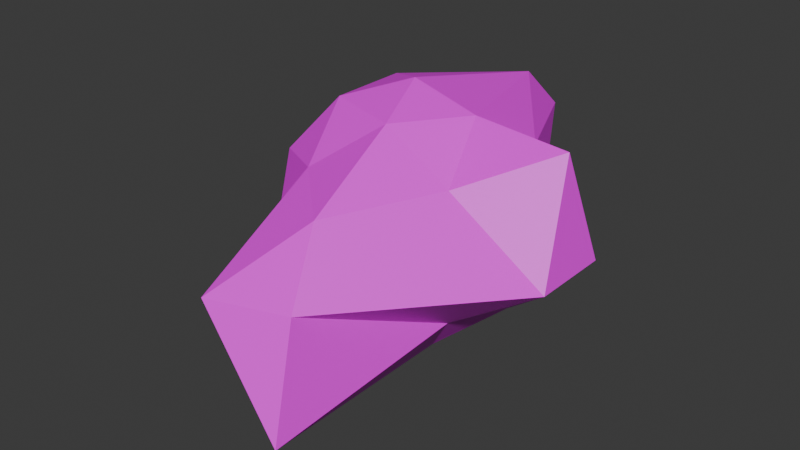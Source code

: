 # Source: asteroid.blend  (saved by Blender 4.1.24; exported with 4.5.12 LTS)
import bpy
from mathutils import Matrix  # noqa: F401  (used for matrix-valued properties, if any)

bpy.ops.wm.read_factory_settings(use_empty=True)
scene = bpy.context.scene
scene.name = 'Scene'

# ---- images (referenced by path relative to the original .blend; pixels are not part of the script)
import os
ASSET_DIR = os.environ.get("B2B_ASSET_DIR", "")  # directory of the original .blend (textures are referenced by path, not embedded)
HERE = os.path.dirname(os.path.abspath(__file__))  # packed textures are extracted next to this script under _unpacked/

def load_image(name, relpath, width, height, colorspace="sRGB"):
    """Load a texture the original file referenced (path relative to the .blend, or extracted next to this script)."""
    p = next((c for c in (os.path.join(HERE, relpath), os.path.join(ASSET_DIR, relpath)) if relpath and os.path.exists(c)), "")
    if p:
        img = bpy.data.images.load(p, check_existing=True)
        img.name = name
    else:  # same state as the original file: an image datablock whose file is absent (Cycles renders it pink)
        img = bpy.data.images.new(name, width, height)
        img.source = "FILE"
        img.filepath = "//" + (relpath or name)
    img.colorspace_settings.name = colorspace
    return img
img_rock_05_diff_4k_jpg = load_image('rock_05_diff_4k.jpg', 'rock_05_4k.blend/textures/rock_05_diff_4k.jpg', 1024, 1024, 'sRGB')

# ---- materials (node trees are filled in below, after node groups)
mat_material_001 = bpy.data.materials.new('Material.001')
mat_material_001.use_transparent_shadow = False
mat_material_001.diffuse_color = (0.7991, 0.7991, 0.7991, 1.0)

# ---- material node trees
mat_material_001.use_nodes = True; mat_material_001.node_tree.nodes.clear()
_N = mat_material_001.node_tree.nodes; _L = mat_material_001.node_tree.links
n0 = _N.new('ShaderNodeBsdfPrincipled'); n0.name = 'Principled BSDF'; n0.location = (10, 300)
n1 = _N.new('ShaderNodeOutputMaterial'); n1.name = 'Material Output'; n1.location = (300, 300)
n2 = _N.new('ShaderNodeTexImage'); n2.name = 'Image Texture'; n2.location = (-280, 280)
n2.image = img_rock_05_diff_4k_jpg
_L.new(n0.outputs[0], n1.inputs[0])
_L.new(n2.outputs[0], n0.inputs[0])
n1.is_active_output = True

# ---- world
world_world = bpy.data.worlds.new('World'); scene.world = world_world
world_world.use_nodes = True; world_world.node_tree.nodes.clear()
_N = world_world.node_tree.nodes; _L = world_world.node_tree.links
n0 = _N.new('ShaderNodeOutputWorld'); n0.name = 'World Output'; n0.location = (300, 300)
n1 = _N.new('ShaderNodeBackground'); n1.name = 'Background'; n1.location = (10, 300)
n1.inputs[0].default_value = (0.05088, 0.05088, 0.05088, 1.0)
_L.new(n1.outputs[0], n0.inputs[0])
n0.is_active_output = True
world_world.color = (0.05088, 0.05088, 0.05088)
world_world.use_sun_shadow = False
world_world.sun_shadow_jitter_overblur = 0.0

# ---- meshes
me_icosphere = bpy.data.meshes.new('Icosphere')
me_icosphere.from_pydata([(0.0, 0.0, -1.0), (0.7236, -0.5257, -0.4472), (-0.2764, -0.8506, -0.4472), (-0.8944, 0.0, -0.4472), (-0.2764, 0.8506, -0.4472), (0.7236, 0.5257, -0.4472), (0.2456, -1.286, 0.4726), (-0.7236, -0.5257, 0.4472), (-0.7236, 0.5257, 0.4472), (0.2321, 1.475, 0.4391), (1.24, 0.03498, 0.7688), (0.0, 0.0, 1.0), (-0.03084, -1.073, -0.8256), (0.4253, -0.309, -0.8507), (0.5879, -2.036, -0.675), (0.8506, 0.0, -0.5257), (0.4253, 0.309, -0.8507), (-0.5257, 0.0, -0.8507), (-0.6882, -0.5, -0.5257), (-0.1625, 0.5, -0.8507), (-1.226, 1.136, -0.5763), (0.2629, 0.809, -0.5257), (1.425, -0.4548, -0.004326), (1.425, 0.1632, -0.004326), (-0.126, -1.918, 0.06898), (0.4618, -1.727, 0.06898), (-0.9511, -0.309, 0.0), (-0.5878, -0.809, 0.0), (-0.7668, 1.217, 0.205), (-1.13, 0.7169, 0.205), (0.5878, 0.809, 0.0), (0.0, 1.0, 0.0), (0.6882, -0.5, 0.5257), (-0.2629, -0.809, 0.5257), (-0.8506, 0.0, 0.5257), (-0.2629, 0.809, 0.5257), (0.6882, 0.5, 0.5257), (0.1625, -0.5, 0.8507), (0.5257, 0.0, 0.8507), (-0.4253, -0.309, 0.8507), (-0.4253, 0.309, 0.8507), (0.1258, 1.232, 0.7404)], [], [(0, 13, 12), (1, 13, 15), (0, 12, 17), (0, 17, 19), (0, 19, 16), (1, 15, 22), (2, 14, 24), (3, 18, 26), (4, 20, 28), (5, 21, 30), (1, 22, 25), (2, 24, 27), (3, 26, 29), (4, 28, 31), (5, 30, 23), (6, 32, 37), (7, 33, 39), (8, 34, 40), (9, 35, 41), (10, 36, 38), (38, 41, 11), (38, 36, 41), (36, 9, 41), (41, 40, 11), (41, 35, 40), (35, 8, 40), (40, 39, 11), (40, 34, 39), (34, 7, 39), (39, 37, 11), (39, 33, 37), (33, 6, 37), (37, 38, 11), (37, 32, 38), (32, 10, 38), (23, 36, 10), (23, 30, 36), (30, 9, 36), (31, 35, 9), (31, 28, 35), (28, 8, 35), (29, 34, 8), (29, 26, 34), (26, 7, 34), (27, 33, 7), (27, 24, 33), (24, 6, 33), (25, 32, 6), (25, 22, 32), (22, 10, 32), (30, 31, 9), (30, 21, 31), (21, 4, 31), (28, 29, 8), (28, 20, 29), (20, 3, 29), (26, 27, 7), (26, 18, 27), (18, 2, 27), (24, 25, 6), (24, 14, 25), (14, 1, 25), (22, 23, 10), (22, 15, 23), (15, 5, 23), (16, 21, 5), (16, 19, 21), (19, 4, 21), (19, 20, 4), (19, 17, 20), (17, 3, 20), (17, 18, 3), (17, 12, 18), (12, 2, 18), (15, 16, 5), (15, 13, 16), (13, 0, 16), (12, 14, 2), (12, 13, 14), (13, 1, 14)])
_uv = me_icosphere.uv_layers.new(name='UVMap')
_uv.uv.foreach_set('vector', [0.3012, 0.3817, 0.2492, 0.3044, 0.3549, 0.1954, 0.1818, 0.2364, 0.2492, 0.3044, 0.14, 0.3224, 0.3549, 0.3823, 0.3861, 0.2022, 0.4254, 0.41, 0.3549, 0.3823, 0.4254, 0.41, 0.392, 0.4693, 0.3012, 0.3817, 0.2755, 0.4656, 0.2102, 0.4078, 0.1818, 0.2364, 0.14, 0.3224, 0.03902, 0.197, 0.4665, 0.2407, 0.3549, 2.01e-08, 0.5342, 0.03804, 0.5211, 0.419, 0.491, 0.3268, 0.5958, 0.3561, 0.7977, 0.7901, 0.7046, 0.9126, 0.6448, 0.8254, 0.9152, 0.6688, 0.8691, 0.7498, 0.8318, 0.6824, 0.1818, 0.2364, 0.03902, 0.197, 0.2385, 0.02302, 0.4665, 0.2407, 0.5342, 0.03804, 0.5637, 0.2513, 0.5211, 0.419, 0.5958, 0.3561, 0.6423, 0.5284, 0.7977, 0.7901, 0.6448, 0.8254, 0.7627, 0.7537, 0.9152, 0.6688, 0.8318, 0.6824, 0.9388, 0.5287, 0.8383, 0.2788, 0.8041, 0.1391, 0.9128, 0.1594, 0.9916, 0.287, 0.9281, 0.2677, 1.0, 0.1944, 0.1565, 0.7819, 0.1283, 0.6883, 0.2332, 0.7216, 0.3238, 0.9466, 0.2396, 0.827, 0.3318, 0.8862, 0.8133, 0.4616, 0.7763, 0.5885, 0.7237, 0.5041, 0.7237, 0.5041, 0.6686, 0.7163, 0.6448, 0.5317, 0.7237, 0.5041, 0.7763, 0.5885, 0.6686, 0.7163, 0.7763, 0.5885, 0.7171, 0.7669, 0.6686, 0.7163, 0.3318, 0.8862, 0.2332, 0.7216, 0.2978, 0.6629, 0.3318, 0.8862, 0.2396, 0.827, 0.2332, 0.7216, 0.2396, 0.827, 0.1565, 0.7819, 0.2332, 0.7216, 0.2332, 0.7216, 0.2114, 0.6183, 0.2978, 0.6629, 0.2332, 0.7216, 0.1283, 0.6883, 0.2114, 0.6183, 0.1283, 0.6883, 0.1194, 0.6062, 0.2114, 0.6183, 1.0, 0.1944, 0.9128, 0.1594, 0.9655, 0.1028, 1.0, 0.1944, 0.9281, 0.2677, 0.9128, 0.1594, 0.9281, 0.2677, 0.8383, 0.2788, 0.9128, 0.1594, 0.9128, 0.1594, 0.8759, 0.06583, 0.9655, 0.1028, 0.9128, 0.1594, 0.8041, 0.1391, 0.8759, 0.06583, 0.8041, 0.1391, 0.7684, -6.076e-08, 0.8759, 0.06583, 0.9388, 0.5287, 0.7763, 0.5885, 0.8133, 0.4616, 0.9388, 0.5287, 0.8318, 0.6824, 0.7763, 0.5885, 0.8318, 0.6824, 0.7171, 0.7669, 0.7763, 0.5885, 0.2283, 0.8941, 0.2396, 0.827, 0.3238, 0.9466, 0.7627, 0.7537, 0.6448, 0.8254, 0.6645, 0.7039, 0.1494, 0.9127, 0.1565, 0.7819, 0.2396, 0.827, 0.08056, 0.827, 0.1283, 0.6883, 0.1565, 0.7819, 0.08056, 0.827, 0.04816, 0.6697, 0.1283, 0.6883, 0.04816, 0.6697, 0.1194, 0.6062, 0.1283, 0.6883, 0.9162, 0.3493, 0.9281, 0.2677, 0.9916, 0.287, 0.4768, 0.7991, 0.5647, 0.6307, 0.5826, 0.7991, 0.8287, 0.427, 0.8383, 0.2788, 0.9281, 0.2677, 0.752, 0.3475, 0.8041, 0.1391, 0.8383, 0.2788, 0.752, 0.3475, 0.6448, 0.1125, 0.8041, 0.1391, 0.6448, 0.1125, 0.7684, -6.076e-08, 0.8041, 0.1391, 0.5567, 0.8809, 0.4768, 0.9159, 0.4768, 0.7991, 0.8318, 0.6824, 0.8691, 0.7498, 0.7627, 0.7537, 0.8691, 0.7498, 0.7977, 0.7901, 0.7627, 0.7537, 0.1494, 0.9127, 0.08056, 0.827, 0.1565, 0.7819, 0.1494, 0.9127, 6.69e-08, 0.9466, 0.08056, 0.827, 0.5295, 0.6307, 0.5211, 0.419, 0.6423, 0.5284, 0.5958, 0.3561, 0.5637, 0.2513, 0.6448, 0.2906, 0.5958, 0.3561, 0.491, 0.3268, 0.5637, 0.2513, 0.491, 0.3268, 0.4665, 0.2407, 0.5637, 0.2513, 0.8287, 0.427, 0.752, 0.3475, 0.8383, 0.2788, 0.8287, 0.427, 0.6448, 0.442, 0.752, 0.3475, 0.4768, 0.6307, 0.4768, 0.8202, 0.3549, 0.6553, 0.9519, 0.442, 0.9388, 0.5287, 0.8133, 0.4616, 0.03902, 0.197, 0.14, 0.3224, 2.966e-09, 0.3004, 0.14, 0.3224, 0.1154, 0.4124, 2.966e-09, 0.3004, 0.2102, 0.4078, 0.1663, 0.4837, 0.1154, 0.4124, 0.2102, 0.4078, 0.2755, 0.4656, 0.1663, 0.4837, 0.2755, 0.4656, 0.2265, 0.5107, 0.1663, 0.4837, 0.2755, 0.4656, 0.3468, 0.6062, 0.2265, 0.5107, 0.2755, 0.4656, 0.3549, 0.3979, 0.3468, 0.6062, 0.4254, 0.41, 0.5211, 0.419, 0.5295, 0.6307, 0.4254, 0.41, 0.491, 0.3268, 0.5211, 0.419, 0.4254, 0.41, 0.3861, 0.2022, 0.491, 0.3268, 0.3861, 0.2022, 0.4665, 0.2407, 0.491, 0.3268, 0.14, 0.3224, 0.2102, 0.4078, 0.1154, 0.4124, 0.14, 0.3224, 0.2492, 0.3044, 0.2102, 0.4078, 0.2492, 0.3044, 0.3012, 0.3817, 0.2102, 0.4078, 0.3861, 0.2022, 0.3549, 2.01e-08, 0.4665, 0.2407, 0.3549, 0.1954, 0.2492, 0.3044, 0.3187, -7.184e-09, 0.2492, 0.3044, 0.1818, 0.2364, 0.3187, -7.184e-09])
me_icosphere.materials.append(mat_material_001)
me_icosphere.update()

# ---- objects
ob_icosphere = bpy.data.objects.new('Icosphere', me_icosphere)

# ---- transforms, parenting, visibility, modifiers, constraints
ob_icosphere.location = (0.0, 0.0, 0.0)

# ---- collection membership
scene.collection.objects.link(ob_icosphere)

# ---- scene / render settings (as saved in the file)
scene.frame_start = 1; scene.frame_end = 250; scene.frame_set(1)
scene.render.engine = 'BLENDER_EEVEE_NEXT'
scene.cycles.sampling_pattern = 'TABULATED_SOBOL'
scene.eevee.ray_tracing_options.trace_max_roughness = 0.0
bpy.context.view_layer.update()

# ---- added for rendering (the .blend has no active camera and no usable light): camera, sun
cam_auto = bpy.data.cameras.new('AutoCamera')
cam_auto.lens = 50.0
cam_auto.sensor_width = 36.0
cam_auto.clip_end = 1000.0
ob_auto_camera = bpy.data.objects.new('AutoCamera', cam_auto)
scene.collection.objects.link(ob_auto_camera)
ob_auto_camera.location = (4.57066, -5.64593, 3.57677)
ob_auto_camera.rotation_euler = (1.09748, -7.21219e-08, 0.694738)
scene.camera = ob_auto_camera
light_auto_sun = bpy.data.lights.new('AutoSun', 'SUN')
light_auto_sun.energy = 3.0
light_auto_sun.angle = 0.0523599
ob_auto_sun = bpy.data.objects.new('AutoSun', light_auto_sun)
scene.collection.objects.link(ob_auto_sun)
ob_auto_sun.rotation_euler = (0.872665, 0.174533, 0.523599)
bpy.context.view_layer.update()
